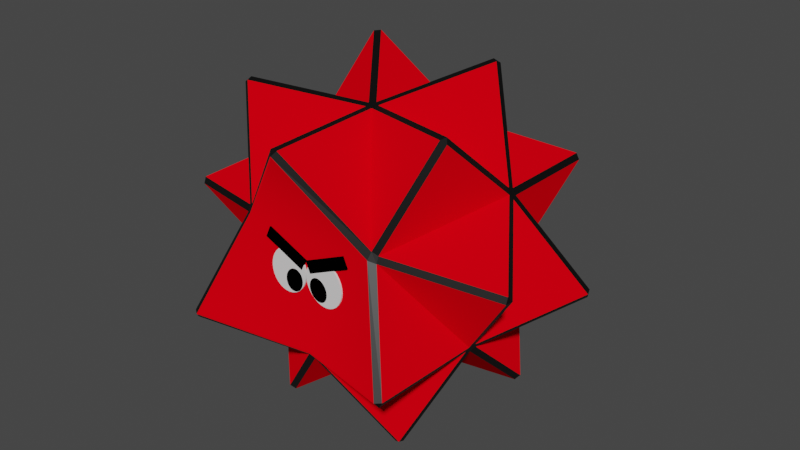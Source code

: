 # Source: KamikazeEnemy.blend  (saved by Blender 2.91.10; exported with 4.5.12 LTS)
import bpy
from mathutils import Matrix  # noqa: F401  (used for matrix-valued properties, if any)

bpy.ops.wm.read_factory_settings(use_empty=True)
scene = bpy.context.scene
scene.name = 'Scene'

# ---- collections
col_kamikaze = bpy.data.collections.new('Kamikaze'); scene.collection.children.link(col_kamikaze)

# ---- materials (node trees are filled in below, after node groups)
mat_material_003 = bpy.data.materials.new('Material.003')
mat_material_003.alpha_threshold = 0.0
mat_material_003.use_transparent_shadow = False
mat_material_003.preview_render_type = 'CUBE'
mat_material_003.diffuse_color = (1.0, 0.0, 0.0, 1.0)
mat_material_003.line_color = (0.0, 0.0, 0.0, 1.0)
mat_material_001 = bpy.data.materials.new('Material.001')
mat_material_001.use_transparent_shadow = False
mat_material_001.diffuse_color = (1.0, 1.0, 1.0, 1.0)
mat_material_001.roughness = 0.4149
mat_material_001.metallic = 0.06716
mat_material_002 = bpy.data.materials.new('Material.002')
mat_material_002.use_transparent_shadow = False
mat_material_002.diffuse_color = (0.0, 0.0, 0.0, 1.0)
mat_border = bpy.data.materials.new('Border')
mat_border.use_transparent_shadow = False

# ---- material node trees
mat_material_003.use_nodes = True; mat_material_003.node_tree.nodes.clear()
_N = mat_material_003.node_tree.nodes; _L = mat_material_003.node_tree.links
n0 = _N.new('ShaderNodeOutputMaterial'); n0.name = 'Material Output'; n0.location = (300, 300)
n1 = _N.new('ShaderNodeBsdfDiffuse'); n1.name = 'Diffuse BSDF'; n1.location = (10, 300)
n1.inputs[0].default_value = (0.8, 0.0, 0.005581, 1.0)
n1.inputs[1].default_value = 0.4
_L.new(n1.outputs[0], n0.inputs[0])
n0.is_active_output = True
mat_material_001.use_nodes = True; mat_material_001.node_tree.nodes.clear()
_N = mat_material_001.node_tree.nodes; _L = mat_material_001.node_tree.links
n0 = _N.new('ShaderNodeOutputMaterial'); n0.name = 'Material Output'; n0.location = (300, 300)
n1 = _N.new('ShaderNodeBsdfPrincipled'); n1.name = 'Principled BSDF'; n1.location = (10, 300)
n1.distribution = 'GGX'
n1.subsurface_method = 'BURLEY'
n1.inputs[3].default_value = 1.45
n1.inputs[27].default_value = (0.0, 0.0, 0.0, 1.0)
n1.inputs[28].default_value = 1.0
_L.new(n1.outputs[0], n0.inputs[0])
n0.is_active_output = True
mat_material_002.use_nodes = True; mat_material_002.node_tree.nodes.clear()
_N = mat_material_002.node_tree.nodes; _L = mat_material_002.node_tree.links
n0 = _N.new('ShaderNodeOutputMaterial'); n0.name = 'Material Output'; n0.location = (300, 300)
n1 = _N.new('ShaderNodeBsdfDiffuse'); n1.name = 'Diffuse BSDF'; n1.location = (10, 300)
n1.inputs[0].default_value = (0.0, 0.0, 0.0, 1.0)
n1.inputs[1].default_value = 0.5
_L.new(n1.outputs[0], n0.inputs[0])
n0.is_active_output = True
mat_border.use_nodes = True; mat_border.node_tree.nodes.clear()
_N = mat_border.node_tree.nodes; _L = mat_border.node_tree.links
n0 = _N.new('ShaderNodeBsdfPrincipled'); n0.name = 'Principled BSDF'; n0.location = (10, 300)
n0.distribution = 'GGX'
n0.subsurface_method = 'BURLEY'
n0.inputs[0].default_value = (0.0, 0.0, 0.0, 1.0)
n0.inputs[3].default_value = 1.45
n0.inputs[27].default_value = (0.0, 0.0, 0.0, 1.0)
n0.inputs[28].default_value = 1.0
n1 = _N.new('ShaderNodeOutputMaterial'); n1.name = 'Material Output'; n1.location = (300, 300)
_L.new(n0.outputs[0], n1.inputs[0])
n1.is_active_output = True

# ---- world
world_world = bpy.data.worlds.new('World'); scene.world = world_world
world_world.use_nodes = True; world_world.node_tree.nodes.clear()
_N = world_world.node_tree.nodes; _L = world_world.node_tree.links
n0 = _N.new('ShaderNodeOutputWorld'); n0.name = 'World Output'; n0.location = (300, 300)
n1 = _N.new('ShaderNodeBackground'); n1.name = 'Background'; n1.location = (10, 300)
n1.inputs[0].default_value = (0.05088, 0.05088, 0.05088, 1.0)
_L.new(n1.outputs[0], n0.inputs[0])
n0.is_active_output = True
world_world.color = (0.05088, 0.05088, 0.05088)
world_world.use_sun_shadow = False
world_world.sun_shadow_jitter_overblur = 0.0

# ---- meshes
me_icosphere = bpy.data.meshes.new('Icosphere')
me_icosphere.from_pydata([(0.02171, 0.006787, 0.5134), (0.001607, 0.02126, 0.5135), (-0.0185, 0.006786, 0.5134), (-0.01094, -0.01701, 0.5133), (0.01415, -0.01701, 0.5133), (-0.2689, -0.3511, 0.2291), (-0.2397, -0.3626, 0.2376), (-0.249, -0.3446, 0.263), (-0.2688, -0.3382, 0.2501), (0.4068, 0.153, 0.2501), (0.4067, 0.1319, 0.2632), (0.4191, 0.1145, 0.2501), (0.4269, 0.1252, 0.2287), (0.4192, 0.149, 0.2289), (-0.01098, 0.4434, 0.2287), (-0.01885, 0.4326, 0.2501), (0.001605, 0.4259, 0.2634), (0.02206, 0.4326, 0.2501), (0.01419, 0.4434, 0.2287), (-0.4237, 0.1252, 0.2287), (-0.4159, 0.1145, 0.2501), (-0.4034, 0.1319, 0.2632), (-0.4036, 0.153, 0.2501), (-0.416, 0.149, 0.2289), (0.4193, -0.1145, -0.1972), (0.4269, -0.1249, -0.1761), (0.4192, -0.1486, -0.1759), (0.4067, -0.1526, -0.1972), (0.4069, -0.1314, -0.2102), (-0.2486, 0.3447, -0.2104), (-0.2691, 0.338, -0.1972), (-0.269, 0.3513, -0.1757), (-0.2487, 0.3661, -0.1759), (-0.2362, 0.3621, -0.1972), (-0.4037, -0.1314, -0.2102), (-0.4035, -0.1526, -0.1972), (-0.416, -0.1486, -0.1759), (-0.4237, -0.1249, -0.1761), (-0.4161, -0.1145, -0.1972), (0.2394, 0.3621, -0.1972), (0.252, 0.3661, -0.1759), (0.2723, 0.3513, -0.1757), (0.2723, 0.338, -0.1972), (0.2518, 0.3447, -0.2104), (0.01398, 0.01728, -0.4605), (0.02182, -0.006313, -0.4604), (0.001607, -0.02113, -0.4603), (-0.01861, -0.006313, -0.4604), (-0.01076, 0.01728, -0.4605), (0.01398, 0.4009, -0.5236), (-0.01076, 0.4009, -0.5236), (0.001609, 0.4183, -0.5102), (-0.3933, 0.1053, -0.5235), (-0.4058, 0.1221, -0.5103), (-0.3853, 0.1288, -0.5236), (0.3965, 0.1053, -0.5235), (0.3885, 0.1288, -0.5236), (0.409, 0.1221, -0.5103), (-0.23, -0.3501, -0.5234), (-0.2499, -0.3565, -0.5106), (-0.2502, -0.3352, -0.5235), (0.2532, -0.3565, -0.5106), (0.2333, -0.3501, -0.5234), (0.2534, -0.3352, -0.5235), (0.4089, -0.5495, -0.09521), (0.3815, -0.5596, -0.09192), (0.3964, -0.5536, -0.1164), (-0.3783, -0.5596, -0.09192), (-0.4057, -0.5495, -0.09521), (-0.3931, -0.5536, -0.1164), (-0.6371, 0.2107, -0.09509), (-0.6373, 0.1973, -0.1165), (-0.6449, 0.187, -0.09545), (0.01419, 0.6656, -0.09524), (0.001609, 0.6616, -0.1165), (-0.01098, 0.6656, -0.09524), (0.6481, 0.187, -0.09545), (0.6405, 0.1973, -0.1165), (0.6403, 0.2107, -0.09509), (0.6481, -0.207, 0.148), (0.6404, -0.2178, 0.1694), (0.6405, -0.2306, 0.1484), (0.2721, -0.3511, 0.2291), (0.272, -0.3382, 0.2501), (0.2522, -0.3446, 0.263), (0.2429, -0.3626, 0.2376), (0.001609, -0.4261, -0.21), (0.02149, -0.4325, -0.1972), (0.001609, -0.441, -0.173), (-0.01827, -0.4325, -0.1972), (-0.6372, -0.2178, 0.1694), (-0.6449, -0.207, 0.148), (-0.6373, -0.2306, 0.1484), (-0.3933, 0.5332, 0.1694), (-0.3853, 0.544, 0.148), (-0.4057, 0.5293, 0.1483), (0.3965, 0.5332, 0.1694), (0.4089, 0.5293, 0.1483), (0.3886, 0.544, 0.148), (0.3963, -0.1251, 0.5765), (0.3889, -0.1489, 0.5763), (0.4088, -0.1426, 0.5634), (-0.01094, -0.4212, 0.5764), (0.001605, -0.4361, 0.5545), (0.01415, -0.4212, 0.5764), (-0.4056, -0.1426, 0.5634), (-0.3857, -0.1489, 0.5763), (-0.3931, -0.1251, 0.5765), (0.2532, 0.3153, 0.5764), (0.2535, 0.3364, 0.5631), (0.2331, 0.3297, 0.5765), (-0.2298, 0.3297, 0.5765), (-0.2503, 0.3364, 0.5631), (-0.25, 0.3153, 0.5764), (-0.2443, -0.3634, 0.2405), (0.001605, -0.4382, 0.5634), (0.3888, -0.564, -0.0954), (0.001609, -0.4433, -0.178), (0.2475, -0.3634, 0.2405), (-0.3856, -0.564, -0.0954)], [], [(85, 6, 88), (0, 10, 108), (11, 83, 80), (12, 25, 76), (14, 32, 94), (23, 31, 70), (26, 82, 64), (41, 13, 78), (32, 14, 75), (34, 47, 60), (82, 26, 81), (28, 45, 55), (30, 38, 71), (33, 39, 51), (47, 34, 52), (87, 27, 66), (86, 46, 62), (48, 29, 50), (89, 35, 59), (44, 43, 56), (29, 48, 54), (43, 44, 49), (39, 33, 74), (38, 30, 53), (45, 28, 63), (85, 88, 65), (35, 89, 69), (46, 86, 58), (24, 42, 77), (27, 87, 61), (17, 9, 96), (36, 5, 92), (42, 24, 57), (31, 23, 95), (37, 19, 72), (40, 18, 98), (25, 12, 79), (22, 15, 93), (9, 17, 109), (13, 41, 97), (88, 6, 67), (6, 85, 103), (5, 36, 68), (19, 37, 91), (18, 40, 73), (15, 22, 112), (83, 11, 101), (84, 4, 104), (10, 0, 99), (2, 21, 107), (20, 8, 105), (8, 20, 90), (16, 1, 110), (21, 2, 113), (1, 16, 111), (4, 84, 100), (3, 7, 102), (0, 1, 2, 3, 4), (5, 114, 7, 8), (9, 10, 11, 12, 13), (14, 15, 16, 17, 18), (19, 20, 21, 22, 23), (24, 25, 26, 27, 28), (29, 30, 31, 32, 33), (34, 35, 36, 37, 38), (39, 40, 41, 42, 43), (44, 45, 46, 47, 48), (49, 50, 51), (52, 53, 54), (55, 56, 57), (58, 59, 60), (61, 62, 63), (64, 116, 66), (119, 68, 69), (70, 71, 72), (73, 74, 75), (76, 77, 78), (79, 80, 81), (82, 83, 84, 118), (86, 87, 117, 89), (90, 91, 92), (93, 94, 95), (96, 97, 98), (99, 100, 101), (102, 115, 104), (105, 106, 107), (108, 109, 110), (111, 112, 113), (49, 44, 48, 50), (57, 24, 28, 55), (27, 61, 63, 28), (26, 64, 66, 27), (72, 19, 23, 70), (18, 73, 75, 14), (76, 25, 24, 77), (25, 79, 81, 26), (8, 90, 92, 5), (93, 15, 14, 94), (96, 9, 13, 97), (10, 99, 101, 11), (102, 7, 114, 115), (20, 105, 107, 21), (108, 10, 9, 109), (111, 16, 15, 112), (33, 51, 50, 29), (51, 39, 43, 49), (47, 52, 54, 48), (53, 30, 29, 54), (38, 53, 52, 34), (42, 57, 56, 43), (55, 45, 44, 56), (46, 58, 60, 47), (59, 35, 34, 60), (89, 59, 58, 86), (62, 46, 45, 63), (61, 87, 86, 62), (116, 117, 87, 66), (118, 116, 64, 82), (117, 119, 69, 89), (68, 36, 35, 69), (5, 68, 119, 114), (37, 72, 71, 38), (70, 31, 30, 71), (32, 75, 74, 33), (73, 40, 39, 74), (41, 78, 77, 42), (12, 76, 78, 13), (80, 83, 82, 81), (11, 80, 79, 12), (36, 92, 91, 37), (90, 20, 19, 91), (31, 95, 94, 32), (22, 93, 95, 23), (40, 98, 97, 41), (17, 96, 98, 18), (100, 84, 83, 101), (4, 100, 99, 0), (84, 104, 115, 118), (104, 4, 3, 102), (106, 3, 2, 107), (7, 106, 105, 8), (16, 110, 109, 17), (0, 108, 110, 1), (21, 113, 112, 22), (113, 2, 1, 111), (7, 3, 106), (6, 103, 115, 114), (65, 88, 117, 116), (85, 65, 116, 118), (88, 67, 119, 117), (67, 6, 114, 119), (103, 85, 118, 115)])
me_icosphere.polygons.foreach_set('use_smooth', [1, 0, 0, 0, 0, 0, 0, 0, 0, 0, 0, 0, 0, 0, 0, 0, 0, 0, 0, 0, 0, 0, 0, 0, 0, 1, 0, 0, 0, 0, 0, 0, 0, 0, 0, 0, 0, 0, 0, 0, 1, 1, 0, 0, 0, 0, 0, 0, 0, 0, 0, 0, 0, 0, 0, 0, 0, 0, 0, 0, 0, 0, 0, 0, 0, 0, 0, 0, 0, 0, 0, 0, 0, 0, 0, 0, 0, 0, 0, 0, 0, 0, 0, 0, 0, 0, 0, 0, 0, 0, 0, 0, 0, 0, 0, 0, 0, 0, 0, 0, 0, 0, 0, 0, 0, 0, 0, 0, 0, 0, 0, 0, 0, 0, 0, 0, 0, 0, 0, 0, 0, 0, 0, 0, 0, 0, 0, 0, 0, 0, 0, 0, 0, 0, 0, 0, 0, 0, 0, 0, 0, 0, 0, 0, 0, 0, 1, 1, 1, 1, 1, 1])
me_icosphere.polygons.foreach_set('material_index', [0, 0, 0, 0, 0, 0, 0, 0, 0, 0, 0, 0, 0, 0, 0, 0, 0, 0, 0, 0, 0, 0, 0, 0, 0, 0, 0, 0, 0, 0, 0, 0, 0, 0, 0, 0, 0, 0, 0, 0, 0, 0, 0, 0, 0, 0, 0, 0, 0, 0, 0, 0, 0, 0, 0, 0, 0, 3, 3, 3, 3, 3, 3, 3, 3, 3, 3, 3, 3, 3, 3, 3, 3, 3, 3, 3, 3, 3, 3, 3, 3, 3, 3, 3, 3, 3, 3, 3, 3, 3, 3, 3, 3, 3, 3, 3, 3, 3, 3, 3, 3, 3, 3, 3, 3, 3, 3, 3, 3, 3, 3, 3, 3, 3, 3, 3, 3, 3, 3, 3, 3, 3, 3, 3, 3, 3, 3, 3, 3, 3, 3, 3, 3, 3, 3, 3, 3, 3, 3, 3, 3, 3, 3, 3, 3, 0, 0, 0, 0, 0, 0, 0])
_uv = me_icosphere.uv_layers.new(name='UVMap')
_uv.uv.foreach_set('vector', [0.9016, 0.1617, 0.7347, 0.1617, 0.8182, 0.3063, 0.2684, 0.007443, 0.1861, 0.15, 0.2684, 0.007445, 0.1731, 0.1575, 0.008478, 0.1575, 0.1731, 0.1575, 0.1775, 0.165, 0.09518, 0.3075, 0.1775, 0.165, 0.368, 0.165, 0.4502, 0.3074, 0.368, 0.165, 0.5412, 0.1649, 0.4589, 0.3074, 0.5412, 0.1649, 0.08659, 0.3074, 0.004262, 0.1648, 0.08659, 0.3074, 0.2684, 0.3074, 0.1861, 0.1649, 0.2684, 0.3074, 0.4502, 0.3074, 0.368, 0.165, 0.4502, 0.3074, 0.6406, 0.3223, 0.723, 0.4649, 0.6406, 0.3223, 0.004262, 0.1648, 0.08659, 0.3074, 0.004263, 0.1648, 0.9957, 0.3223, 0.9134, 0.4649, 0.9957, 0.3223, 0.4633, 0.3149, 0.6279, 0.3149, 0.4633, 0.3149, 0.4459, 0.3149, 0.2814, 0.3149, 0.4459, 0.3149, 0.723, 0.4649, 0.6406, 0.3223, 0.723, 0.4649, 0.8267, 0.3149, 0.9914, 0.3149, 0.8267, 0.3149, 0.8224, 0.3223, 0.9047, 0.4649, 0.8224, 0.3223, 0.5412, 0.465, 0.4589, 0.3225, 0.5412, 0.465, 0.8097, 0.3149, 0.645, 0.3149, 0.8097, 0.3149, 0.1861, 0.465, 0.2684, 0.3225, 0.1861, 0.465, 0.4589, 0.3225, 0.5412, 0.465, 0.4589, 0.3225, 0.2684, 0.3225, 0.1861, 0.465, 0.2684, 0.3225, 0.2814, 0.3149, 0.4459, 0.3149, 0.2814, 0.3149, 0.6279, 0.3149, 0.4633, 0.3149, 0.6279, 0.3149, 0.9134, 0.4649, 0.9957, 0.3223, 0.9134, 0.4649, 0.9039, 0.1665, 0.8204, 0.3111, 0.9036, 0.1669, 0.645, 0.3149, 0.8097, 0.3149, 0.645, 0.3149, 0.9047, 0.4649, 0.8224, 0.3223, 0.9047, 0.4649, 0.09942, 0.3149, 0.264, 0.3149, 0.09942, 0.3149, 0.9914, 0.3149, 0.8267, 0.3149, 0.9914, 0.3149, 0.3549, 0.1575, 0.1904, 0.1575, 0.3549, 0.1575, 0.6407, 0.3074, 0.723, 0.1648, 0.6407, 0.3074, 0.264, 0.3149, 0.09942, 0.3149, 0.264, 0.3149, 0.4589, 0.3074, 0.5412, 0.1649, 0.4589, 0.3074, 0.6321, 0.3075, 0.5498, 0.165, 0.6321, 0.3075, 0.2771, 0.3074, 0.3593, 0.165, 0.2771, 0.3074, 0.09518, 0.3075, 0.1775, 0.165, 0.09518, 0.3075, 0.5369, 0.1575, 0.3724, 0.1575, 0.5369, 0.1575, 0.1904, 0.1575, 0.3549, 0.1575, 0.1904, 0.1575, 0.1861, 0.1649, 0.2684, 0.3074, 0.1861, 0.1649, 0.813, 0.3059, 0.7295, 0.1613, 0.8127, 0.3055, 0.7377, 0.1575, 0.9046, 0.1575, 0.7382, 0.1575, 0.723, 0.1648, 0.6407, 0.3074, 0.723, 0.1648, 0.5498, 0.165, 0.6321, 0.3075, 0.5498, 0.165, 0.3593, 0.165, 0.2771, 0.3074, 0.3593, 0.165, 0.3724, 0.1575, 0.5369, 0.1575, 0.3724, 0.1575, 0.008478, 0.1575, 0.1731, 0.1575, 0.008479, 0.1575, 0.9048, 0.1501, 0.8225, 0.007516, 0.9048, 0.1501, 0.1861, 0.15, 0.2684, 0.007443, 0.1861, 0.15, 0.4588, 0.007443, 0.5411, 0.15, 0.4588, 0.007441, 0.5542, 0.1575, 0.7188, 0.1575, 0.5542, 0.1575, 0.7188, 0.1575, 0.5542, 0.1575, 0.7188, 0.1575, 0.368, 0.1499, 0.4503, 0.007397, 0.368, 0.1499, 0.5411, 0.15, 0.4588, 0.007443, 0.5411, 0.15, 0.4503, 0.007397, 0.368, 0.1499, 0.4503, 0.007397, 0.8225, 0.007516, 0.9048, 0.1501, 0.8225, 0.007517, 0.6407, 0.007516, 0.723, 0.1501, 0.6407, 0.007514, 0.4525, -0.003525, 0.4576, 0.005283, 0.4588, 0.007443, 0.4567, 0.003758, 0.4545, 0.0, 0.723, 0.1648, 0.7269, 0.1581, 0.7273, 0.1575, 0.7243, 0.1626, 0.1784, 0.1575, 0.1775, 0.1575, 0.1731, 0.1575, 0.1818, 0.1575, 0.1818, 0.1575, 0.365, 0.1575, 0.3636, 0.1575, 0.3593, 0.1575, 0.3549, 0.1575, 0.3636, 0.1575, 0.5437, 0.1544, 0.5433, 0.1537, 0.5411, 0.15, 0.5455, 0.1575, 0.5455, 0.1575, 0.08934, 0.3122, 0.08877, 0.3112, 0.08659, 0.3074, 0.09091, 0.3149, 0.09091, 0.3149, 0.4589, 0.3225, 0.4545, 0.3149, 0.4513, 0.3093, 0.4502, 0.3074, 0.4524, 0.3112, 0.6406, 0.3223, 0.6364, 0.3149, 0.6333, 0.3096, 0.6321, 0.3075, 0.6342, 0.3112, 0.2747, 0.3184, 0.2696, 0.3095, 0.2684, 0.3074, 0.2705, 0.3111, 0.2727, 0.3149, 0.7314, 0.4795, 0.7273, 0.4724, 0.7242, 0.4671, 0.723, 0.4649, 0.7251, 0.4687, 0.2684, 0.3225, 0.2672, 0.3245, 0.2727, 0.3149, 0.6344, 0.3149, 0.6364, 0.3149, 0.6253, 0.3149, 0.9957, 0.3223, 0.9944, 0.3247, 1.0, 0.3149, 0.8161, 0.3149, 0.8072, 0.3149, 0.8069, 0.3149, 0.9914, 0.3149, 0.9887, 0.3149, 1.0, 0.3149, 0.9081, 0.1592, 0.9035, 0.1672, 0.9034, 0.1673, 0.8139, 0.3075, 0.8125, 0.3051, 0.8182, 0.3149, 0.4564, 0.3149, 0.4545, 0.3149, 0.4656, 0.3149, 0.2745, 0.3149, 0.2727, 0.3149, 0.2837, 0.3149, 0.09289, 0.3149, 0.1018, 0.3149, 0.102, 0.3149, 0.1799, 0.1575, 0.1705, 0.1575, 0.1707, 0.1575, 0.006675, 0.1575, 0.008478, 0.1575, 0.004251, 0.1575, 0.0, 0.1575, 0.8161, 0.3149, 0.8182, 0.3149, 0.8174, 0.3149, 0.8097, 0.3149, 0.5464, 0.1591, 0.5511, 0.1673, 0.5509, 0.167, 0.5369, 0.1575, 0.5344, 0.1575, 0.5455, 0.1575, 0.3549, 0.1575, 0.3526, 0.1575, 0.3636, 0.1575, 0.1861, 0.15, 0.1873, 0.148, 0.1818, 0.1575, 0.7293, 0.1575, 0.7273, 0.1575, 0.7386, 0.1575, 0.5542, 0.1575, 0.5566, 0.1575, 0.5455, 0.1575, 0.1837, 0.1575, 0.1818, 0.1575, 0.1927, 0.1575, 0.3654, 0.1575, 0.3749, 0.1575, 0.3745, 0.1575, 0.2684, 0.3225, 0.1861, 0.465, 0.1849, 0.467, 0.2672, 0.3245, 0.264, 0.3149, 0.09942, 0.3149, 0.09713, 0.3149, 0.2617, 0.3149, 0.9914, 0.3149, 0.9914, 0.3149, 1.0, 0.3149, 1.0, 0.3149, 0.08659, 0.3074, 0.08659, 0.3074, 0.09091, 0.3149, 0.09091, 0.3149, 0.6321, 0.3075, 0.5498, 0.165, 0.5485, 0.1627, 0.6307, 0.3052, 0.3668, 0.163, 0.4491, 0.3054, 0.4502, 0.3074, 0.368, 0.165, 0.09091, 0.3149, 0.09091, 0.3149, 0.09942, 0.3149, 0.09942, 0.3149, 0.08796, 0.3098, 0.005672, 0.1673, 0.004263, 0.1648, 0.08659, 0.3074, 0.7243, 0.1626, 0.642, 0.3051, 0.6407, 0.3074, 0.723, 0.1648, 0.5369, 0.1575, 0.3724, 0.1575, 0.37, 0.1575, 0.5344, 0.1575, 0.3549, 0.1575, 0.1904, 0.1575, 0.1881, 0.1575, 0.3526, 0.1575, 0.1758, 0.1575, 0.01122, 0.1575, 0.008479, 0.1575, 0.1731, 0.1575, 0.7273, 0.1575, 0.7273, 0.1575, 0.7354, 0.1575, 0.7359, 0.1575, 0.5423, 0.152, 0.46, 0.009479, 0.4588, 0.007441, 0.5411, 0.15, 0.1818, 0.1575, 0.1818, 0.1575, 0.1904, 0.1575, 0.1904, 0.1575, 0.3636, 0.1575, 0.3636, 0.1575, 0.3724, 0.1575, 0.3724, 0.1575, 0.4459, 0.3149, 0.4459, 0.3149, 0.4545, 0.3149, 0.4545, 0.3149, 0.4459, 0.3149, 0.2814, 0.3149, 0.2792, 0.3149, 0.4437, 0.3149, 0.723, 0.4649, 0.723, 0.4649, 0.7273, 0.4724, 0.7273, 0.4724, 0.6279, 0.3149, 0.4633, 0.3149, 0.4608, 0.3149, 0.6253, 0.3149, 0.6279, 0.3149, 0.6279, 0.3149, 0.6364, 0.3149, 0.6364, 0.3149, 0.264, 0.3149, 0.264, 0.3149, 0.2727, 0.3149, 0.2727, 0.3149, 0.9957, 0.3223, 0.9134, 0.4649, 0.9121, 0.4672, 0.9944, 0.3247, 0.7242, 0.4671, 0.6419, 0.3245, 0.6406, 0.3223, 0.723, 0.4649, 0.8097, 0.3149, 0.645, 0.3149, 0.6422, 0.3149, 0.8069, 0.3149, 0.8097, 0.3149, 0.8097, 0.3149, 0.8182, 0.3149, 0.8182, 0.3149, 0.9091, 0.4724, 0.9091, 0.4724, 0.9134, 0.4649, 0.9134, 0.4649, 0.9914, 0.3149, 0.8267, 0.3149, 0.8241, 0.3149, 0.9887, 0.3149, 0.9048, 0.1649, 0.82, 0.3118, 0.8211, 0.3099, 0.9034, 0.1673, 0.905, 0.1645, 0.9048, 0.1649, 0.9091, 0.1575, 0.9091, 0.1575, 0.8141, 0.3079, 0.8139, 0.3075, 0.8182, 0.3149, 0.8182, 0.3149, 0.6364, 0.3149, 0.6364, 0.3149, 0.645, 0.3149, 0.645, 0.3149, 0.7302, 0.1625, 0.8125, 0.3051, 0.8139, 0.3075, 0.7291, 0.1606, 0.6321, 0.3075, 0.6321, 0.3075, 0.6364, 0.3149, 0.6364, 0.3149, 0.4545, 0.3149, 0.4545, 0.3149, 0.4633, 0.3149, 0.4633, 0.3149, 0.4502, 0.3074, 0.4502, 0.3074, 0.4545, 0.3149, 0.4545, 0.3149, 0.2727, 0.3149, 0.2727, 0.3149, 0.2814, 0.3149, 0.2814, 0.3149, 0.2684, 0.3074, 0.2684, 0.3074, 0.2727, 0.3149, 0.2727, 0.3149, 0.185, 0.163, 0.2673, 0.3055, 0.2684, 0.3074, 0.1861, 0.1649, 0.1731, 0.1575, 0.008478, 0.1575, 0.006051, 0.1575, 0.1707, 0.1575, 0.1731, 0.1575, 0.1731, 0.1575, 0.1818, 0.1575, 0.1818, 0.1575, 0.6333, 0.3096, 0.5509, 0.167, 0.5498, 0.165, 0.6321, 0.3075, 0.5455, 0.1575, 0.5455, 0.1575, 0.5498, 0.165, 0.5498, 0.165, 0.4513, 0.3093, 0.3691, 0.1669, 0.368, 0.165, 0.4502, 0.3074, 0.5369, 0.1575, 0.5369, 0.1575, 0.5455, 0.1575, 0.5455, 0.1575, 0.2696, 0.3095, 0.1874, 0.1671, 0.1861, 0.1649, 0.2684, 0.3074, 0.3549, 0.1575, 0.3549, 0.1575, 0.3636, 0.1575, 0.3636, 0.1575, 0.0, 0.1575, 0.0, 0.1575, 0.008478, 0.1575, 0.008479, 0.1575, 0.2696, 0.005416, 0.1873, 0.148, 0.1861, 0.15, 0.2684, 0.007443, 0.9033, 0.1575, 0.7386, 0.1575, 0.7359, 0.1575, 0.9055, 0.1575, 0.9048, 0.1501, 0.8225, 0.007516, 0.8212, 0.005237, 0.9035, 0.1478, 0.4545, 0.0, 0.4545, 0.0, 0.4588, 0.007443, 0.4588, 0.007441, 0.7212, 0.1575, 0.5566, 0.1575, 0.5542, 0.1575, 0.7188, 0.1575, 0.3572, 0.1575, 0.1927, 0.1575, 0.1904, 0.1575, 0.3549, 0.1575, 0.2684, 0.007443, 0.2684, 0.007445, 0.2727, 0.0, 0.2727, 0.0, 0.5411, 0.15, 0.5411, 0.15, 0.5455, 0.1575, 0.5455, 0.1575, 0.5411, 0.15, 0.4588, 0.007443, 0.4576, 0.005283, 0.5398, 0.1478, 0.723, 0.1501, 0.6407, 0.007516, 0.723, 0.1501, 0.7377, 0.1575, 0.7382, 0.1575, 0.7359, 0.1575, 0.7354, 0.1575, 0.9036, 0.1669, 0.8204, 0.3111, 0.82, 0.3118, 0.9048, 0.1649, 0.9039, 0.1665, 0.9036, 0.1669, 0.9048, 0.1649, 0.905, 0.1645, 0.813, 0.3059, 0.8127, 0.3055, 0.8139, 0.3075, 0.8141, 0.3079, 0.8127, 0.3055, 0.7295, 0.1613, 0.7291, 0.1606, 0.8139, 0.3075, 0.7382, 0.1575, 0.9046, 0.1575, 0.9055, 0.1575, 0.7359, 0.1575])
me_icosphere.materials.append(mat_material_003)
me_icosphere.materials.append(mat_material_001)
me_icosphere.materials.append(mat_material_002)
me_icosphere.materials.append(mat_border)
me_icosphere.use_remesh_fix_poles = True
me_icosphere.use_remesh_preserve_attributes = False
me_icosphere.use_mirror_vertex_groups = False
me_icosphere.update()
me_icosphere_001 = bpy.data.meshes.new('Icosphere.001')
me_icosphere_001.from_pydata([(0.1153, 0.0002242, 0.024), (0.1264, 0.0002242, 0.01321), (0.1354, 0.0002242, 0.0004345), (0.1421, 0.0002242, -0.01384), (0.1461, 0.0002242, -0.02906), (0.1474, 0.0002242, -0.04465), (0.1459, 0.0002242, -0.06), (0.1416, 0.0002242, -0.07452), (0.1347, 0.0002242, -0.08766), (0.1255, 0.0002242, -0.09892), (0.1143, 0.0002242, -0.1078), (0.1016, 0.0002242, -0.1141), (0.08782, 0.0002242, -0.1175), (0.07351, 0.0002242, -0.1178), (0.05923, 0.0002242, -0.1151), (0.04552, 0.0002242, -0.1094), (0.03291, 0.0002242, -0.101), (0.02188, 0.0002242, -0.09026), (0.01286, 0.0002242, -0.07749), (0.006193, 0.0002242, -0.06321), (0.002138, 0.0002242, -0.04799), (0.0008495, 0.0002242, -0.03241), (0.002377, 0.0002242, -0.01706), (0.006662, 0.0002242, -0.002531), (-0.006692, 0.0002242, -0.002522), (-0.002405, 0.0002242, -0.01705), (-0.0008751, 0.0002242, -0.0324), (-0.002161, 0.0002242, -0.04798), (-0.006214, 0.0002242, -0.0632), (-0.01288, 0.0002242, -0.07748), (-0.0219, 0.0002242, -0.09026), (-0.03292, 0.0002242, -0.101), (-0.04553, 0.0002242, -0.1094), (-0.05924, 0.0002242, -0.1151), (-0.07353, 0.0002242, -0.1178), (-0.08784, 0.0002242, -0.1175), (-0.1016, 0.0002242, -0.1141), (-0.1143, 0.0002242, -0.1079), (-0.1255, 0.0002242, -0.09892), (-0.1347, 0.0002242, -0.08767), (-0.1416, 0.0002242, -0.07453), (-0.1459, 0.0002242, -0.06001), (-0.1474, 0.0002242, -0.04465), (-0.1461, 0.0002242, -0.02907), (-0.1421, 0.0002242, -0.01385), (-0.1354, 0.0002242, 0.0004272), (-0.1264, 0.0002242, 0.0132), (-0.1154, 0.0002242, 0.02399), (-0.008472, 0.0002242, 0.000879), (0.008449, 0.0002242, 0.0008834), (0.01773, 0.0002242, -0.01997), (0.1706, 0.0002242, 0.04808), (-0.1706, 0.0002242, 0.04822), (-0.01784, 0.0002242, -0.02008), (0.1533, 0.0002242, 0.08686), (0.0004654, 0.0002242, 0.01882), (-0.0005139, 0.0002242, 0.01867), (-0.1532, 0.0002242, 0.08697), (0.06448, 0.0002242, -0.1062), (0.07062, 0.0002242, -0.1032), (0.076, 0.0002242, -0.09878), (0.08039, 0.0002242, -0.09315), (0.08365, 0.0002242, -0.08652), (0.08564, 0.0002242, -0.07914), (0.08628, 0.0002242, -0.07128), (0.08556, 0.0002242, -0.06326), (0.08349, 0.0002242, -0.05539), (0.08016, 0.0002242, -0.04796), (0.0757, 0.0002242, -0.04126), (0.07028, 0.0002242, -0.03554), (0.0641, 0.0002242, -0.03104), (0.0574, 0.0002242, -0.02791), (0.05045, 0.0002242, -0.02629), (0.0435, 0.0002242, -0.02623), (0.03683, 0.0002242, -0.02773), (0.03069, 0.0002242, -0.03074), (0.02532, 0.0002242, -0.03514), (0.02092, 0.0002242, -0.04077), (0.01766, 0.0002242, -0.0474), (0.01567, 0.0002242, -0.05479), (0.01503, 0.0002242, -0.06264), (0.01575, 0.0002242, -0.07066), (0.01782, 0.0002242, -0.07853), (0.02115, 0.0002242, -0.08597), (0.02561, 0.0002242, -0.09267), (0.03103, 0.0002242, -0.09838), (0.03721, 0.0002242, -0.1029), (0.04391, 0.0002242, -0.106), (0.05086, 0.0002242, -0.1076), (0.05781, 0.0002242, -0.1077), (-0.06451, 0.0002242, -0.1062), (-0.05783, 0.0002242, -0.1077), (-0.05089, 0.0002242, -0.1076), (-0.04393, 0.0002242, -0.106), (-0.03724, 0.0002242, -0.1029), (-0.03106, 0.0002242, -0.09838), (-0.02563, 0.0002242, -0.09267), (-0.02117, 0.0002242, -0.08597), (-0.01784, 0.0002242, -0.07853), (-0.01578, 0.0002242, -0.07066), (-0.01505, 0.0002242, -0.06264), (-0.0157, 0.0002242, -0.05479), (-0.01768, 0.0002242, -0.0474), (-0.02094, 0.0002242, -0.04077), (-0.02534, 0.0002242, -0.03514), (-0.03071, 0.0002242, -0.03074), (-0.03685, 0.0002242, -0.02773), (-0.04352, 0.0002242, -0.02623), (-0.05047, 0.0002242, -0.02629), (-0.05743, 0.0002242, -0.02791), (-0.06412, 0.0002242, -0.03104), (-0.0703, 0.0002242, -0.03554), (-0.07573, 0.0002242, -0.04126), (-0.08019, 0.0002242, -0.04796), (-0.08352, 0.0002242, -0.05539), (-0.08558, 0.0002242, -0.06326), (-0.08631, 0.0002242, -0.07128), (-0.08566, 0.0002242, -0.07914), (-0.08368, 0.0002242, -0.08652), (-0.08042, 0.0002242, -0.09315), (-0.07602, 0.0002242, -0.09878), (-0.07065, 0.0002242, -0.1032)], [(21, 26)], [(4, 3, 2, 1, 0, 50, 49, 23, 22, 21, 20, 19, 80, 79, 78, 77, 76, 75, 74, 73, 72, 71, 70, 69, 68, 67, 66, 65, 64, 7, 6, 5), (25, 24, 48, 53, 47, 46, 45, 44, 43, 42, 41, 40, 116, 115, 114, 113, 112, 111, 110, 109, 108, 107, 106, 105, 104, 103, 102, 101, 100, 28, 27, 26), (48, 56, 57, 52, 47, 53), (7, 64, 63, 62, 61, 60, 59, 58, 89, 88, 87, 86, 85, 84, 83, 82, 81, 80, 19, 18, 17, 16, 15, 14, 13, 12, 11, 10, 9, 8), (81, 82, 83, 84, 85, 86, 87, 88, 89, 58, 59, 60, 61, 62, 63, 64, 65, 66, 67, 68, 69, 70, 71, 72, 73, 74, 75, 76, 77, 78, 79, 80), (28, 100, 99, 98, 97, 96, 95, 94, 93, 92, 91, 90, 121, 120, 119, 118, 117, 116, 40, 39, 38, 37, 36, 35, 34, 33, 32, 31, 30, 29), (117, 118, 119, 120, 121, 90, 91, 92, 93, 94, 95, 96, 97, 98, 99, 100, 101, 102, 103, 104, 105, 106, 107, 108, 109, 110, 111, 112, 113, 114, 115, 116), (51, 54, 55, 49, 50, 0)])
me_icosphere_001.polygons.foreach_set('material_index', [1, 1, 2, 1, 2, 1, 2, 2])
_uv = me_icosphere_001.uv_layers.new(name='UVMap')
_uv.uv.foreach_set('vector', [0.5124, 0.7752, 0.5228, 0.778, 0.5326, 0.7825, 0.5413, 0.7887, 0.5487, 0.7962, 0.5187, 0.8629, 0.5329, 0.8692, 0.5306, 0.8704, 0.5206, 0.8734, 0.5102, 0.8744, 0.4995, 0.8735, 0.4891, 0.8708, 0.4895, 0.8647, 0.4949, 0.8643, 0.4999, 0.8629, 0.5044, 0.8607, 0.5083, 0.8577, 0.5113, 0.854, 0.5134, 0.8498, 0.5144, 0.8453, 0.5143, 0.8405, 0.5132, 0.8358, 0.5111, 0.8312, 0.508, 0.827, 0.5041, 0.8233, 0.4995, 0.8203, 0.4945, 0.818, 0.4891, 0.8166, 0.4836, 0.8161, 0.4814, 0.7783, 0.4913, 0.7754, 0.5018, 0.7743, 0.5206, 0.8766, 0.5306, 0.8796, 0.5329, 0.8808, 0.5186, 0.8872, 0.5487, 0.9538, 0.5413, 0.9613, 0.5326, 0.9675, 0.5228, 0.972, 0.5124, 0.9748, 0.5018, 0.9757, 0.4913, 0.9746, 0.4814, 0.9717, 0.4836, 0.9339, 0.4891, 0.9334, 0.4945, 0.932, 0.4995, 0.9297, 0.5041, 0.9267, 0.508, 0.923, 0.5111, 0.9188, 0.5132, 0.9142, 0.5143, 0.9095, 0.5144, 0.9047, 0.5134, 0.9002, 0.5113, 0.896, 0.5083, 0.8923, 0.5044, 0.8893, 0.4999, 0.8871, 0.4949, 0.8857, 0.4895, 0.8853, 0.4891, 0.8792, 0.4995, 0.8765, 0.5102, 0.8756, 0.5329, 0.8808, 0.545, 0.8753, 0.5917, 0.9796, 0.5652, 0.9915, 0.5487, 0.9538, 0.5186, 0.8872, 0.4814, 0.7783, 0.4836, 0.8161, 0.4783, 0.8165, 0.4732, 0.8179, 0.4687, 0.8201, 0.4648, 0.8231, 0.4618, 0.8268, 0.4598, 0.831, 0.4587, 0.8355, 0.4588, 0.8403, 0.4599, 0.845, 0.462, 0.8496, 0.4651, 0.8538, 0.469, 0.8575, 0.4736, 0.8606, 0.4787, 0.8628, 0.484, 0.8642, 0.4895, 0.8647, 0.4891, 0.8708, 0.4794, 0.8662, 0.4707, 0.8601, 0.4633, 0.8525, 0.4576, 0.8439, 0.4537, 0.8345, 0.4518, 0.8248, 0.4521, 0.815, 0.4544, 0.8056, 0.4586, 0.7969, 0.4647, 0.7893, 0.4724, 0.783, 0.484, 0.8642, 0.4787, 0.8628, 0.4736, 0.8606, 0.469, 0.8575, 0.4651, 0.8538, 0.462, 0.8496, 0.4599, 0.845, 0.4588, 0.8403, 0.4587, 0.8355, 0.4598, 0.831, 0.4618, 0.8268, 0.4648, 0.8231, 0.4687, 0.8201, 0.4732, 0.8179, 0.4783, 0.8165, 0.4836, 0.8161, 0.4891, 0.8166, 0.4945, 0.818, 0.4995, 0.8203, 0.5041, 0.8233, 0.508, 0.827, 0.5111, 0.8312, 0.5132, 0.8358, 0.5143, 0.8405, 0.5144, 0.8453, 0.5134, 0.8498, 0.5113, 0.854, 0.5083, 0.8577, 0.5044, 0.8607, 0.4999, 0.8629, 0.4949, 0.8643, 0.4895, 0.8647, 0.4891, 0.8792, 0.4895, 0.8853, 0.484, 0.8858, 0.4787, 0.8872, 0.4736, 0.8894, 0.469, 0.8925, 0.4651, 0.8962, 0.462, 0.9004, 0.4599, 0.905, 0.4588, 0.9097, 0.4587, 0.9145, 0.4598, 0.919, 0.4618, 0.9232, 0.4648, 0.9269, 0.4687, 0.9299, 0.4732, 0.9321, 0.4783, 0.9335, 0.4836, 0.9339, 0.4814, 0.9717, 0.4724, 0.967, 0.4647, 0.9607, 0.4586, 0.9531, 0.4544, 0.9444, 0.4521, 0.935, 0.4518, 0.9252, 0.4537, 0.9154, 0.4576, 0.9061, 0.4633, 0.8975, 0.4707, 0.8899, 0.4794, 0.8838, 0.4783, 0.9335, 0.4732, 0.9321, 0.4687, 0.9299, 0.4648, 0.9269, 0.4618, 0.9232, 0.4598, 0.919, 0.4587, 0.9145, 0.4588, 0.9097, 0.4599, 0.905, 0.462, 0.9004, 0.4651, 0.8962, 0.469, 0.8925, 0.4736, 0.8894, 0.4787, 0.8872, 0.484, 0.8858, 0.4895, 0.8853, 0.4949, 0.8857, 0.4999, 0.8871, 0.5044, 0.8893, 0.5083, 0.8923, 0.5113, 0.896, 0.5134, 0.9002, 0.5144, 0.9047, 0.5143, 0.9095, 0.5132, 0.9142, 0.5111, 0.9188, 0.508, 0.923, 0.5041, 0.9267, 0.4995, 0.9297, 0.4945, 0.932, 0.4891, 0.9334, 0.4836, 0.9339, 0.5651, 0.7585, 0.5916, 0.7703, 0.5451, 0.8747, 0.5329, 0.8692, 0.5187, 0.8629, 0.5487, 0.7962])
me_icosphere_001.materials.append(mat_material_003)
me_icosphere_001.materials.append(mat_material_001)
me_icosphere_001.materials.append(mat_material_002)
me_icosphere_001.use_remesh_fix_poles = True
me_icosphere_001.use_remesh_preserve_attributes = False
me_icosphere_001.use_mirror_vertex_groups = False
me_icosphere_001.update()

# ---- objects
ob_body = bpy.data.objects.new('Body', me_icosphere)
ob_face = bpy.data.objects.new('Face', me_icosphere_001)

# ---- transforms, parenting, visibility, modifiers, constraints
ob_body.location = (0.0, 0.009035, 0.03431)
ob_body.rotation_euler = (0.1745, -0.0, 0.0)
ob_body.lineart.crease_threshold = 0.0
ob_face.location = (1.272e-05, -0.3921, 0.1033)
ob_face.rotation_euler = (-0.01454, -4.179e-17, -3.35e-18)
ob_face.lineart.crease_threshold = 0.0
_m = ob_face.modifiers.new('Solidify', 'SOLIDIFY')
_m.offset = 0.0

# ---- collection membership
col_kamikaze.objects.link(ob_body)
col_kamikaze.objects.link(ob_face)

# ---- scene / render settings (as saved in the file)
scene.frame_start = 1; scene.frame_end = 250; scene.frame_set(1)
scene.render.engine = 'BLENDER_EEVEE_NEXT'
scene.cycles.use_denoising = False
scene.cycles.samples = 128
scene.cycles.sampling_pattern = 'TABULATED_SOBOL'
scene.cycles.use_adaptive_sampling = False
scene.cycles.use_light_tree = False
scene.view_settings.view_transform = 'Filmic'
bpy.context.view_layer.update()

# ---- added for rendering (the .blend has no active camera and no usable light): camera, sun
cam_auto = bpy.data.cameras.new('AutoCamera')
cam_auto.lens = 50.0
cam_auto.sensor_width = 36.0
cam_auto.clip_end = 1000.0
ob_auto_camera = bpy.data.objects.new('AutoCamera', cam_auto)
scene.collection.objects.link(ob_auto_camera)
ob_auto_camera.location = (2.13557, -2.50628, 1.77636)
ob_auto_camera.rotation_euler = (1.09748, -7.21219e-08, 0.694738)
scene.camera = ob_auto_camera
light_auto_sun = bpy.data.lights.new('AutoSun', 'SUN')
light_auto_sun.energy = 3.0
light_auto_sun.angle = 0.0523599
ob_auto_sun = bpy.data.objects.new('AutoSun', light_auto_sun)
scene.collection.objects.link(ob_auto_sun)
ob_auto_sun.rotation_euler = (0.872665, 0.174533, 0.523599)
bpy.context.view_layer.update()
